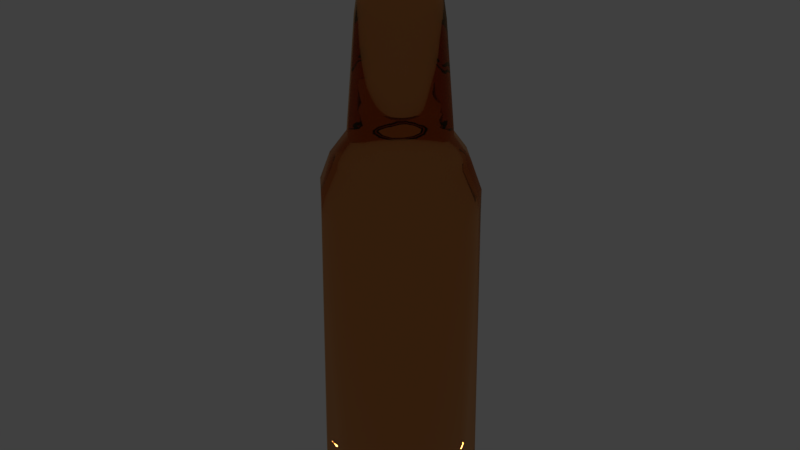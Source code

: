 # Source: Bottle_LOD0.blend  (saved by Blender 2.78.0; exported with 4.5.12 LTS)
import bpy
from mathutils import Matrix  # noqa: F401  (used for matrix-valued properties, if any)

bpy.ops.wm.read_factory_settings(use_empty=True)
scene = bpy.context.scene
scene.name = 'Scene'

# ---- collections
col_collection_1 = bpy.data.collections.new('Collection 1'); scene.collection.children.link(col_collection_1)

# ---- materials (node trees are filled in below, after node groups)
mat_material_001 = bpy.data.materials.new('Material.001')
mat_material_001.alpha_threshold = 0.0
mat_material_001.diffuse_color = (0.8, 0.4842, 0.2566, 1.0)
mat_material_001.roughness = 0.5

# ---- material node trees
mat_material_001.use_nodes = True; mat_material_001.node_tree.nodes.clear()
_N = mat_material_001.node_tree.nodes; _L = mat_material_001.node_tree.links
n0 = _N.new('ShaderNodeOutputMaterial'); n0.name = 'Material Output'; n0.location = (446, 307)
n1 = _N.new('ShaderNodeAddShader'); n1.name = 'Add Shader'; n1.location = (237, 253)
n2 = _N.new('ShaderNodeBsdfGlass'); n2.name = 'Glass BSDF'; n2.location = (10, 300)
n2.inputs[0].default_value = (0.8, 0.4842, 0.2566, 1.0)
n2.inputs[2].default_value = 1.44
_L.new(n2.outputs[0], n1.inputs[0])
_L.new(n1.outputs[0], n0.inputs[0])
n0.is_active_output = True

# ---- world
world_world = bpy.data.worlds.new('World'); scene.world = world_world
world_world.color = (0.05088, 0.05088, 0.05088)
world_world.use_sun_shadow = False
world_world.sun_shadow_jitter_overblur = 0.0
world_world.cycles.sampling_method = 'MANUAL'

# ---- meshes
me_cylinder_004 = bpy.data.meshes.new('Cylinder.004')
me_cylinder_004.from_pydata([(0.0, 1.0, 1.0), (0.5, 0.866, 1.0), (0.866, 0.5, 1.0), (1.0, -4.371e-08, 1.0), (0.866, -0.5, 1.0), (0.5, -0.866, 1.0), (1.51e-07, -1.0, 1.0), (-0.5, -0.866, 1.0), (-0.866, -0.5, 1.0), (-1.0, -4.649e-07, 1.0), (-0.866, 0.5, 1.0), (-0.5, 0.866, 1.0), (1.097e-07, 0.8864, -3.231), (0.4432, 0.7676, -3.231), (0.7676, 0.4432, -3.231), (0.8864, -5.455e-08, -3.231), (0.7676, -0.4432, -3.231), (0.4432, -0.7676, -3.231), (2.435e-07, -0.8864, -3.231), (-0.4432, -0.7676, -3.231), (-0.7676, -0.4432, -3.231), (-0.8864, -4.279e-07, -3.231), (-0.7676, 0.4432, -3.231), (-0.4432, 0.7676, -3.231), (0.5, 0.866, 1.33), (0.0, 1.0, 1.33), (0.866, 0.5, 1.33), (1.0, -4.371e-08, 1.33), (0.866, -0.5, 1.33), (0.5, -0.866, 1.33), (1.51e-07, -1.0, 1.33), (-0.5, -0.866, 1.33), (-0.866, -0.5, 1.33), (-1.0, -4.649e-07, 1.33), (-0.866, 0.5, 1.33), (-0.5, 0.866, 1.33), (0.3266, 0.5657, 1.99), (-6.19e-08, 0.6532, 1.99), (0.5657, 0.3266, 1.99), (0.6532, -7.679e-08, 1.99), (0.5657, -0.3266, 1.99), (0.3266, -0.5657, 1.99), (3.672e-08, -0.6532, 1.99), (-0.3266, -0.5657, 1.99), (-0.5657, -0.3266, 1.99), (-0.6532, -3.519e-07, 1.99), (-0.5657, 0.3266, 1.99), (-0.3266, 0.5657, 1.99), (0.2682, 0.4645, 3.424), (-1.011e-07, 0.5364, 3.424), (0.4645, 0.2682, 3.424), (0.5364, -8.881e-08, 3.424), (0.4645, -0.2682, 3.424), (0.2682, -0.4645, 3.424), (-2.011e-08, -0.5364, 3.424), (-0.2682, -0.4645, 3.424), (-0.4645, -0.2682, 3.424), (-0.5364, -3.147e-07, 3.424), (-0.4645, 0.2682, 3.424), (-0.2682, 0.4645, 3.424), (0.2008, 0.3478, 4.336), (-1.005e-07, 0.4016, 4.336), (0.3478, 0.2008, 4.336), (0.4016, -1.191e-07, 4.336), (0.3478, -0.2008, 4.336), (0.2008, -0.3478, 4.336), (-3.989e-08, -0.4016, 4.336), (-0.2008, -0.3478, 4.336), (-0.3478, -0.2008, 4.336), (-0.4016, -2.883e-07, 4.336), (-0.3478, 0.2008, 4.336), (-0.2008, 0.3478, 4.336), (0.2328, 0.4032, 4.372), (-1.017e-07, 0.4656, 4.372), (0.4032, 0.2328, 4.372), (0.4656, -1.129e-07, 4.372), (0.4032, -0.2328, 4.372), (0.2328, -0.4032, 4.372), (-3.139e-08, -0.4656, 4.372), (-0.2328, -0.4032, 4.372), (-0.4032, -0.2328, 4.372), (-0.4656, -3.09e-07, 4.372), (-0.4032, 0.2328, 4.372), (-0.2328, 0.4032, 4.372), (0.9036, 0.5217, -3.055), (0.5217, 0.9036, -3.055), (-0.9036, 0.5217, -3.055), (-1.043, -4.786e-07, -3.055), (-0.9036, -0.5217, -3.055), (-0.5217, -0.9036, -3.055), (2.569e-07, -1.043, -3.055), (0.5217, -0.9036, -3.055), (0.9036, -0.5217, -3.055), (1.043, -3.914e-08, -3.055), (9.936e-08, 1.043, -3.055), (-0.5217, 0.9036, -3.055), (0.1752, 0.3034, 4.751), (-1.017e-07, 0.3504, 4.751), (0.3034, 0.1752, 4.751), (0.3504, -1.225e-07, 4.751), (0.3034, -0.1752, 4.751), (0.1752, -0.3034, 4.751), (-4.882e-08, -0.3504, 4.751), (-0.1752, -0.3034, 4.751), (-0.3034, -0.1752, 4.751), (-0.3504, -2.7e-07, 4.751), (-0.3034, 0.1752, 4.751), (-0.1752, 0.3034, 4.751), (0.435, 0.7535, 1.689), (0.7535, 0.435, 1.689), (-0.7535, -0.435, 1.689), (-0.87, -4.218e-07, 1.689), (0.435, -0.7535, 1.689), (9.959e-08, -0.87, 1.689), (0.87, -5.539e-08, 1.689), (-0.7535, 0.435, 1.689), (-0.435, -0.7535, 1.689), (0.7535, -0.435, 1.689), (-0.435, 0.7535, 1.689), (-3.178e-08, 0.87, 1.689), (0.1432, 0.2481, 4.751), (-1.064e-07, 0.2865, 4.751), (0.2481, 0.1432, 4.751), (0.2865, -1.27e-07, 4.751), (0.2481, -0.1432, 4.751), (0.1432, -0.2481, 4.751), (-6.31e-08, -0.2865, 4.751), (-0.1432, -0.2481, 4.751), (-0.2481, -0.1432, 4.751), (-0.2865, -2.476e-07, 4.751), (-0.2481, 0.1432, 4.751), (-0.1432, 0.2481, 4.751), (0.1432, 0.2481, 4.476), (-1.064e-07, 0.2865, 4.476), (0.2481, 0.1432, 4.476), (0.2865, -1.27e-07, 4.476), (0.2481, -0.1432, 4.476), (0.1432, -0.2481, 4.476), (-6.31e-08, -0.2865, 4.476), (-0.1432, -0.2481, 4.476), (-0.2481, -0.1432, 4.476), (-0.2865, -2.476e-07, 4.476), (-0.2481, 0.1432, 4.476), (-0.1432, 0.2481, 4.476), (-1.043e-07, -1.49e-07, 4.476), (-1.08e-07, -1.49e-07, 4.476), (-1.043e-07, -1.49e-07, 4.476), (-1.192e-07, -1.54e-07, 4.476), (-1.043e-07, -1.49e-07, 4.476), (-1.043e-07, -1.49e-07, 4.476), (-1.08e-07, -1.49e-07, 4.476), (-1.043e-07, -1.49e-07, 4.476), (-1.043e-07, -1.49e-07, 4.476), (-1.192e-07, -1.54e-07, 4.476), (-1.043e-07, -1.49e-07, 4.476), (-1.043e-07, -1.49e-07, 4.476)], [], [(6, 5, 29, 30), (11, 95, 86, 10), (85, 84, 14, 13), (12, 13, 14, 15, 16, 17, 18, 19, 20, 21, 22, 23), (87, 86, 22, 21), (88, 87, 21, 20), (89, 88, 20, 19), (90, 89, 19, 18), (91, 90, 18, 17), (92, 91, 17, 16), (93, 92, 16, 15), (95, 94, 12, 23), (94, 85, 13, 12), (84, 93, 15, 14), (86, 95, 23, 22), (33, 111, 115, 34), (5, 4, 28, 29), (4, 3, 27, 28), (0, 11, 35, 25), (1, 0, 25, 24), (3, 2, 26, 27), (11, 10, 34, 35), (2, 1, 24, 26), (10, 9, 33, 34), (9, 8, 32, 33), (8, 7, 31, 32), (7, 6, 30, 31), (30, 113, 116, 31), (27, 114, 117, 28), (34, 115, 118, 35), (31, 116, 110, 32), (28, 117, 112, 29), (35, 118, 119, 25), (24, 108, 109, 26), (32, 110, 111, 33), (29, 112, 113, 30), (26, 109, 114, 27), (109, 108, 36, 38), (111, 110, 44, 45), (113, 112, 41, 42), (114, 109, 38, 39), (115, 111, 45, 46), (116, 113, 42, 43), (117, 114, 39, 40), (118, 115, 46, 47), (108, 119, 37, 36), (110, 116, 43, 44), (112, 117, 40, 41), (41, 53, 54, 42), (38, 50, 51, 39), (45, 57, 58, 46), (42, 54, 55, 43), (39, 51, 52, 40), (46, 58, 59, 47), (43, 55, 56, 44), (41, 40, 52, 53), (47, 59, 49, 37), (36, 48, 50, 38), (44, 56, 57, 45), (53, 52, 64, 65), (49, 59, 71, 61), (50, 48, 60, 62), (57, 56, 68, 69), (54, 53, 65, 66), (51, 50, 62, 63), (58, 57, 69, 70), (55, 54, 66, 67), (52, 51, 63, 64), (59, 58, 70, 71), (48, 49, 61, 60), (56, 55, 67, 68), (64, 76, 77, 65), (67, 79, 80, 68), (70, 82, 83, 71), (61, 73, 72, 60), (63, 75, 76, 64), (66, 78, 79, 67), (69, 81, 82, 70), (62, 74, 75, 63), (65, 77, 78, 66), (60, 72, 74, 62), (68, 80, 81, 69), (3, 93, 84, 2), (1, 85, 94, 0), (0, 94, 95, 11), (4, 92, 93, 3), (5, 91, 92, 4), (6, 90, 91, 5), (7, 89, 90, 6), (8, 88, 89, 7), (9, 87, 88, 8), (10, 86, 87, 9), (2, 84, 85, 1), (77, 76, 100, 101), (73, 83, 107, 97), (74, 72, 96, 98), (81, 80, 104, 105), (78, 77, 101, 102), (82, 81, 105, 106), (75, 74, 98, 99), (79, 78, 102, 103), (76, 75, 99, 100), (72, 73, 97, 96), (83, 82, 106, 107), (80, 79, 103, 104), (100, 124, 125, 101), (107, 131, 121, 97), (96, 120, 122, 98), (104, 128, 129, 105), (101, 125, 126, 102), (105, 129, 130, 106), (98, 122, 123, 99), (102, 126, 127, 103), (99, 123, 124, 100), (97, 121, 120, 96), (106, 130, 131, 107), (103, 127, 128, 104), (121, 133, 132, 120), (130, 142, 143, 131), (127, 139, 140, 128), (124, 136, 137, 125), (131, 143, 133, 121), (120, 132, 134, 122), (128, 140, 141, 129), (125, 137, 138, 126), (129, 141, 142, 130), (122, 134, 135, 123), (126, 138, 139, 127), (123, 135, 136, 124), (133, 145, 144, 132), (142, 154, 155, 143), (139, 151, 152, 140), (136, 148, 149, 137), (143, 155, 145, 133), (132, 144, 146, 134), (140, 152, 153, 141), (137, 149, 150, 138), (141, 153, 154, 142), (134, 146, 147, 135), (138, 150, 151, 139), (135, 147, 148, 136), (119, 118, 47, 37), (25, 119, 108, 24), (37, 49, 48, 36), (71, 83, 73, 61)])
me_cylinder_004.polygons.foreach_set('use_smooth', [True] * 145)
me_cylinder_004.materials.append(mat_material_001)
me_cylinder_004.use_remesh_preserve_volume = False
me_cylinder_004.use_remesh_preserve_attributes = False
me_cylinder_004.use_mirror_vertex_groups = False
me_cylinder_004.update()

# ---- objects
ob_beerbottle = bpy.data.objects.new('BeerBottle', me_cylinder_004)

# ---- transforms, parenting, visibility, modifiers, constraints
ob_beerbottle.location = (-2.57, 2.391, 3.855)
ob_beerbottle.scale = (1.213, 1.213, 1.213)
ob_beerbottle.lineart.crease_threshold = 0.0

# ---- collection membership
col_collection_1.objects.link(ob_beerbottle)

# ---- scene / render settings (as saved in the file)
scene.frame_start = 1; scene.frame_end = 250; scene.frame_set(1)
scene.render.engine = 'CYCLES'
scene.render.resolution_percentage = 50
scene.render.dither_intensity = 0.0
scene.cycles.use_denoising = False
scene.cycles.samples = 500
scene.cycles.sampling_pattern = 'TABULATED_SOBOL'
scene.cycles.light_sampling_threshold = 0.0
scene.cycles.use_adaptive_sampling = False
scene.cycles.use_light_tree = False
scene.cycles.blur_glossy = 0.0
scene.cycles.sample_clamp_indirect = 0.0
scene.view_settings.view_transform = 'Standard'
bpy.context.view_layer.update()

# ---- added for rendering (the .blend has no active camera and no usable light): camera, sun
cam_auto = bpy.data.cameras.new('AutoCamera')
cam_auto.lens = 50.0
cam_auto.sensor_width = 36.0
cam_auto.clip_end = 1000.0
ob_auto_camera = bpy.data.objects.new('AutoCamera', cam_auto)
scene.collection.objects.link(ob_auto_camera)
ob_auto_camera.location = (6.98407, -9.07401, 12.4201)
ob_auto_camera.rotation_euler = (1.09748, -7.21219e-08, 0.694738)
scene.camera = ob_auto_camera
light_auto_sun = bpy.data.lights.new('AutoSun', 'SUN')
light_auto_sun.energy = 3.0
light_auto_sun.angle = 0.0523599
ob_auto_sun = bpy.data.objects.new('AutoSun', light_auto_sun)
scene.collection.objects.link(ob_auto_sun)
ob_auto_sun.rotation_euler = (0.872665, 0.174533, 0.523599)
bpy.context.view_layer.update()
